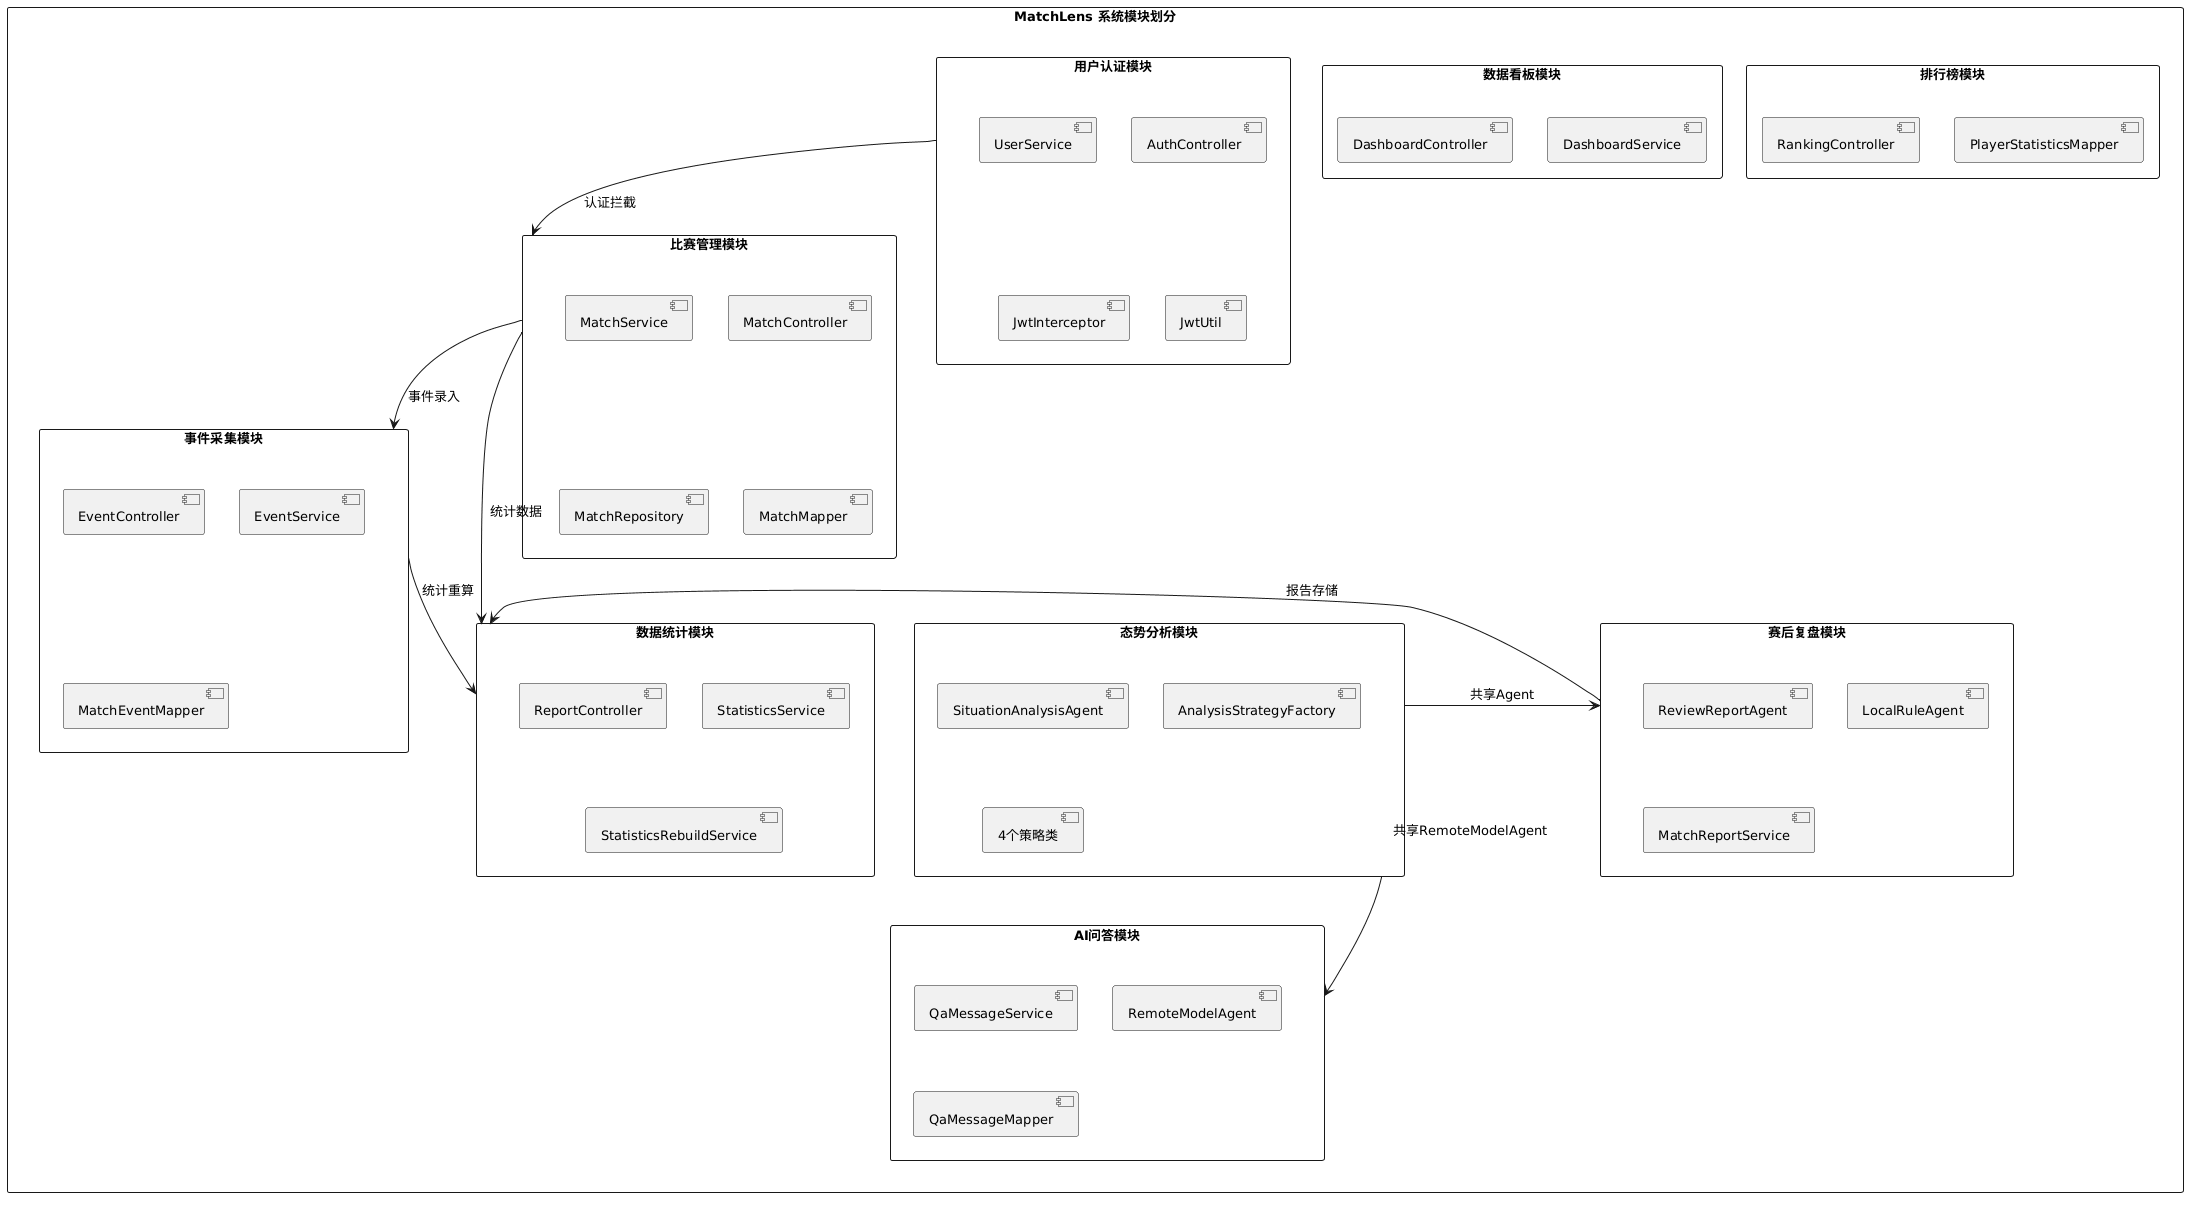

The diagram above was rendered by PlantUML. Its source (embedded in the PNG):
@startuml
skinparam componentFontSize 13
skinparam rectangleFontSize 13

rectangle "MatchLens 系统模块划分" {

    rectangle "用户认证模块" as M1 {
        component "AuthController"
        component "UserService"
        component "JwtInterceptor"
        component "JwtUtil"
    }

    rectangle "比赛管理模块" as M2 {
        component "MatchController"
        component "MatchService"
        component "MatchRepository"
        component "MatchMapper"
    }

    rectangle "事件采集模块" as M3 {
        component "EventController"
        component "EventService"
        component "MatchEventMapper"
    }

    rectangle "数据统计模块" as M4 {
        component "ReportController"
        component "StatisticsService"
        component "StatisticsRebuildService"
    }

    rectangle "态势分析模块" as M5 {
        component "SituationAnalysisAgent"
        component "AnalysisStrategyFactory"
        component "4个策略类"
    }

    rectangle "赛后复盘模块" as M6 {
        component "ReviewReportAgent"
        component "LocalRuleAgent"
        component "MatchReportService"
    }

    rectangle "AI问答模块" as M7 {
        component "QaMessageService"
        component "RemoteModelAgent"
        component "QaMessageMapper"
    }

    rectangle "数据看板模块" as M8 {
        component "DashboardController"
        component "DashboardService"
    }

    rectangle "排行榜模块" as M9 {
        component "RankingController"
        component "PlayerStatisticsMapper"
    }
}

M1 --> M2 : 认证拦截
M2 --> M3 : 事件录入
M3 --> M4 : 统计重算
M5 --> M6 : 共享Agent
M5 --> M7 : 共享RemoteModelAgent
M2 --> M4 : 统计数据
M6 --> M4 : 报告存储
@enduml